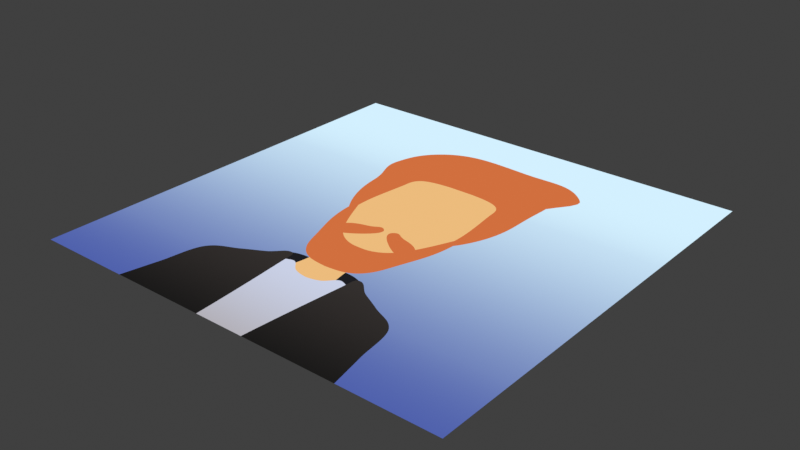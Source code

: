 # Source: 06_baked-victor.blend  (saved by Blender 2.91.1; exported with 4.5.12 LTS)
import bpy
from mathutils import Matrix  # noqa: F401  (used for matrix-valued properties, if any)

bpy.ops.wm.read_factory_settings(use_empty=True)
scene = bpy.context.scene
scene.name = 'Scene'

# ---- collections
col_collection = bpy.data.collections.new('Collection'); scene.collection.children.link(col_collection)

# ---- materials (node trees are filled in below, after node groups)
mat_material = bpy.data.materials.new('Material')
mat_material.alpha_threshold = 0.0
mat_material.line_color = (0.0, 0.0, 0.0, 1.0)

# ---- node groups
ng_victor = bpy.data.node_groups.new('Victor', 'ShaderNodeTree')
_s = ng_victor.interface.new_socket(name='Color', in_out='OUTPUT', socket_type='NodeSocketColor')
_s.default_value = (0.0, 0.0, 0.0, 0.0)
_s = ng_victor.interface.new_socket(name='Vector', in_out='INPUT', socket_type='NodeSocketVector')
_s.min_value = 0.0
_s.max_value = -1e+04
_N = ng_victor.nodes; _L = ng_victor.links
n0 = _N.new('NodeFrame'); n0.name = 'Frame.004'; n0.location = (-517, 1869)
n0.label = 'Hair'
n0.width = 1074
n1 = _N.new('NodeFrame'); n1.name = 'Frame.002'; n1.location = (-296, 57)
n1.label = 'Shirt'
n1.width = 762
n2 = _N.new('NodeFrame'); n2.name = 'Frame.003'; n2.location = (-193, 472)
n2.label = 'Head'
n2.width = 667
n3 = _N.new('NodeFrame'); n3.name = 'Frame.005'; n3.location = (-13, 903)
n3.label = 'Backside Jacket'
n3.width = 486
n4 = _N.new('NodeFrame'); n4.name = 'Frame.006'; n4.location = (-505, 1009)
n4.label = 'Sky'
n4.width = 471
n5 = _N.new('NodeFrame'); n5.name = 'Frame.001'; n5.location = (-293, -366)
n5.label = 'Jacket'
n5.width = 779
n6 = _N.new('NodeFrame'); n6.name = 'Frame'; n6.location = (-303, -809)
n6.label = 'Mustache'
n6.width = 1020
n7 = _N.new('NodeFrame'); n7.name = 'Frame.007'; n7.location = (-1129, -1415)
n7.label = 'Beard'
n7.width = 2578
n8 = _N.new('ShaderNodeMix'); n8.name = 'Mix.003'; n8.location = (625, 1230)
n8.data_type = 'RGBA'
n9 = _N.new('ShaderNodeRGBCurve'); n9.name = 'RGB Curves.006'; n9.location = (773, -30)
_c = n9.mapping.curves[3]
while len(_c.points) > 2: _c.points.remove(_c.points[-1])
_c.points[0].location = (0.01364, 0.6625); _c.points[0].handle_type = 'AUTO'
_c.points[1].location = (0.24545, 0.65); _c.points[1].handle_type = 'AUTO'
_p = _c.points.new(0.40455, 0.48125); _p.handle_type = 'AUTO'
_p = _c.points.new(0.53636, 0.425); _p.handle_type = 'AUTO'
_p = _c.points.new(0.60909, 0.3875); _p.handle_type = 'AUTO'
_p = _c.points.new(0.64545, 0.50625); _p.handle_type = 'AUTO'
_p = _c.points.new(0.73636, 0.625); _p.handle_type = 'AUTO'
_p = _c.points.new(1.0, 0.65625); _p.handle_type = 'AUTO'
n9.mapping.update()
n9.inputs[1].default_value = (0.0, 0.0, 0.0, 1.0)
n10 = _N.new('ShaderNodeRGBCurve'); n10.name = 'RGB Curves.002'; n10.location = (211, -30)
_c = n10.mapping.curves[3]
while len(_c.points) > 2: _c.points.remove(_c.points[-1])
_c.points[0].location = (0.0, 0.125); _c.points[0].handle_type = 'AUTO'
_c.points[1].location = (0.13636, 0.0875); _c.points[1].handle_type = 'AUTO'
_p = _c.points.new(0.29545, 0.09375); _p.handle_type = 'AUTO'
_p = _c.points.new(0.40455, 0.19375); _p.handle_type = 'AUTO'
_p = _c.points.new(0.80909, 0.2125); _p.handle_type = 'AUTO'
_p = _c.points.new(0.89091, 0.1875); _p.handle_type = 'AUTO'
_p = _c.points.new(0.92273, 0.0); _p.handle_type = 'AUTO'
n10.mapping.update()
n11 = _N.new('ShaderNodeMath'); n11.name = 'Math.003'; n11.location = (497, -213)
n11.operation = 'GREATER_THAN'
n11.inputs[2].default_value = 0.0
n12 = _N.new('ShaderNodeMath'); n12.name = 'Math.002'; n12.location = (591, -224)
n12.operation = 'GREATER_THAN'
n12.inputs[2].default_value = 0.0
n13 = _N.new('ShaderNodeMix'); n13.name = 'Mix.005'; n13.location = (579, 719)
n13.data_type = 'RGBA'
n13.inputs[7].default_value = (0.01184, 0.01197, 0.01518, 1.0)
n14 = _N.new('ShaderNodeMix'); n14.name = 'Mix.002'; n14.location = (554, 257)
n14.data_type = 'RGBA'
n14.inputs[7].default_value = (0.8429, 0.5013, 0.2036, 1.0)
n15 = _N.new('ShaderNodeRGBCurve'); n15.name = 'RGB Curves.003'; n15.location = (30, -30)
_c = n15.mapping.curves[3]
while len(_c.points) > 2: _c.points.remove(_c.points[-1])
_c.points[0].location = (0.00455, 0.8375); _c.points[0].handle_type = 'AUTO'
_c.points[1].location = (0.2, 0.80625); _c.points[1].handle_type = 'AUTO'
_p = _c.points.new(0.40455, 0.00625); _p.handle_type = 'AUTO'
n15.mapping.update()
n16 = _N.new('ShaderNodeMath'); n16.name = 'Math.013'; n16.location = (316, -224)
n16.operation = 'GREATER_THAN'
n16.inputs[2].default_value = 0.0
n17 = _N.new('ShaderNodeRGBCurve'); n17.name = 'RGB Curves.001'; n17.location = (305, -30)
_c = n17.mapping.curves[3]
while len(_c.points) > 2: _c.points.remove(_c.points[-1])
_c.points[0].location = (0.0, 0.7375); _c.points[0].handle_type = 'AUTO'
_c.points[1].location = (0.05455, 0.75); _c.points[1].handle_type = 'AUTO'
_p = _c.points.new(0.12273, 0.79375); _p.handle_type = 'AUTO'
_p = _c.points.new(0.40455, 0.00625); _p.handle_type = 'AUTO'
n17.mapping.update()
n18 = _N.new('ShaderNodeMath'); n18.name = 'Math.014'; n18.location = (30, -108)
n18.operation = 'DIVIDE'
n18.inputs[1].default_value = 2.0
n18.inputs[2].default_value = 0.0
n19 = _N.new('ShaderNodeRGBCurve'); n19.name = 'RGB Curves'; n19.location = (324, -30)
_c = n19.mapping.curves[3]
while len(_c.points) > 2: _c.points.remove(_c.points[-1])
_c.points[0].location = (0.08636, 0.05); _c.points[0].handle_type = 'AUTO'
_c.points[1].location = (0.14091, 0.7625); _c.points[1].handle_type = 'AUTO'
_p = _c.points.new(0.15, 0.83125); _p.handle_type = 'AUTO'
_p = _c.points.new(0.23636, 0.78125); _p.handle_type = 'AUTO'
_p = _c.points.new(0.31818, 0.7375); _p.handle_type = 'AUTO'
_p = _c.points.new(0.43182, 0.66875); _p.handle_type = 'AUTO'
_p = _c.points.new(0.46818, 0.5); _p.handle_type = 'AUTO'
_p = _c.points.new(0.56818, 0.0); _p.handle_type = 'AUTO'
n19.mapping.update()
n20 = _N.new('ShaderNodeMath'); n20.name = 'Math.001'; n20.location = (608, -134)
n20.operation = 'GREATER_THAN'
n20.inputs[2].default_value = 0.0
n21 = _N.new('ShaderNodeValToRGB'); n21.name = 'ColorRamp'; n21.location = (201, -30)
n21.color_ramp.interpolation = 'B_SPLINE'
while len(n21.color_ramp.elements) > 1: n21.color_ramp.elements.remove(n21.color_ramp.elements[-1])
n21.color_ramp.elements[0].position = 0.3364; n21.color_ramp.elements[0].color = (0.06675, 0.103, 0.4019, 1.0)
_e = n21.color_ramp.elements.new(0.7864); _e.color = (0.6523, 0.8722, 1.0, 1.0)
n22 = _N.new('ShaderNodeValToRGB'); n22.name = 'ColorRamp.002'; n22.location = (30, -132)
n22.color_ramp.interpolation = 'B_SPLINE'
while len(n22.color_ramp.elements) > 1: n22.color_ramp.elements.remove(n22.color_ramp.elements[-1])
n22.color_ramp.elements[0].position = 0.2091; n22.color_ramp.elements[0].color = (0.3709, 0.3196, 0.2946, 1.0)
_e = n22.color_ramp.elements.new(0.6364); _e.color = (0.5969, 0.6489, 0.8204, 1.0)
n23 = _N.new('ShaderNodeValToRGB'); n23.name = 'ColorRamp.001'; n23.location = (30, -40)
n23.color_ramp.interpolation = 'B_SPLINE'
while len(n23.color_ramp.elements) > 1: n23.color_ramp.elements.remove(n23.color_ramp.elements[-1])
n23.color_ramp.elements[0].position = 0.2909; n23.color_ramp.elements[0].color = (0.003181, 0.00395, 0.004184, 1.0)
_e = n23.color_ramp.elements.new(0.7273); _e.color = (0.03569, 0.03058, 0.0287, 1.0)
n24 = _N.new('ShaderNodeMath'); n24.name = 'Math.004'; n24.location = (30, -218)
n24.operation = 'SUBTRACT'
n24.use_clamp = True
n24.inputs[1].default_value = 0.7
n24.inputs[2].default_value = 0.0
n25 = _N.new('ShaderNodeCombineXYZ'); n25.name = 'Combine XYZ'; n25.location = (241, -122)
n26 = _N.new('ShaderNodeVectorMath'); n26.name = 'Vector Math.003'; n26.location = (416, -104)
n26.operation = 'LENGTH'
n26.inputs[1].default_value = (0.0, -1.0, 0.0)
n27 = _N.new('ShaderNodeMath'); n27.name = 'Math.009'; n27.location = (250, -281)
n27.operation = 'ARCTAN2'
n27.inputs[2].default_value = 0.0
n28 = _N.new('ShaderNodeMapRange'); n28.name = 'Map Range.001'; n28.location = (414, -235)
n28.inputs[1].default_value = -3.142
n28.inputs[2].default_value = 3.142
n29 = _N.new('ShaderNodeRGBCurve'); n29.name = 'RGB Curves.005'; n29.location = (576, -189)
_c = n29.mapping.curves[3]
while len(_c.points) > 2: _c.points.remove(_c.points[-1])
_c.points[0].location = (0.01818, 0.58125); _c.points[0].handle_type = 'AUTO'
_c.points[1].location = (0.12273, 0.53125); _c.points[1].handle_type = 'AUTO'
_p = _c.points.new(0.29545, 0.59375); _p.handle_type = 'AUTO'
_p = _c.points.new(0.40909, 0.475); _p.handle_type = 'AUTO'
_p = _c.points.new(0.49091, 0.45); _p.handle_type = 'AUTO'
_p = _c.points.new(0.65909, 0.4375); _p.handle_type = 'AUTO'
_p = _c.points.new(0.82727, 0.34375); _p.handle_type = 'AUTO'
_p = _c.points.new(0.89091, 0.5); _p.handle_type = 'AUTO'
_p = _c.points.new(0.99091, 0.5); _p.handle_type = 'AUTO'
n29.mapping.update()
n30 = _N.new('ShaderNodeMath'); n30.name = 'Math.010'; n30.location = (846, -30)
n30.inputs[2].default_value = 0.0
n31 = _N.new('NodeReroute'); n31.name = 'Reroute'; n31.location = (196, -370)
n31.width = 16
n31.socket_idname = 'NodeSocketFloat'
n32 = _N.new('ShaderNodeMath'); n32.name = 'Math.008'; n32.location = (58, -127)
n32.operation = 'SUBTRACT'
n32.inputs[1].default_value = 0.03
n32.inputs[2].default_value = 0.0
n33 = _N.new('ShaderNodeMath'); n33.name = 'Math.012'; n33.location = (30, -306)
n33.operation = 'SUBTRACT'
n33.inputs[1].default_value = 1.13
n33.inputs[2].default_value = 0.0
n34 = _N.new('ShaderNodeMath'); n34.name = 'Math.011'; n34.location = (850, -201)
n34.operation = 'LESS_THAN'
n34.inputs[2].default_value = 0.0
n35 = _N.new('ShaderNodeMix'); n35.name = 'Mix.001'; n35.location = (604, -293)
n35.data_type = 'RGBA'
n36 = _N.new('ShaderNodeMix'); n36.name = 'Mix'; n36.location = (582, -16)
n36.data_type = 'RGBA'
n37 = _N.new('ShaderNodeSeparateXYZ'); n37.name = 'Separate XYZ'; n37.location = (-932, -290)
n38 = _N.new('ShaderNodeMath'); n38.name = 'Math'; n38.location = (-478, -600)
n38.width = 148
n38.operation = 'ABSOLUTE'
n38.inputs[2].default_value = 0.0
n39 = _N.new('ShaderNodeSeparateXYZ'); n39.name = 'Separate XYZ.001'; n39.location = (196, -583)
n40 = _N.new('ShaderNodeVectorMath'); n40.name = 'Vector Math.002'; n40.location = (411, -604)
n40.operation = 'LENGTH'
n40.inputs[1].default_value = (0.0, -1.0, 0.0)
n41 = _N.new('ShaderNodeMath'); n41.name = 'Math.006'; n41.location = (106, -302)
n41.operation = 'ARCTAN2'
n41.inputs[2].default_value = 0.0
n42 = _N.new('ShaderNodeMapRange'); n42.name = 'Map Range'; n42.location = (270, -257)
n42.inputs[1].default_value = -3.142
n42.inputs[2].default_value = 3.142
n43 = _N.new('ShaderNodeRGBCurve'); n43.name = 'RGB Curves.004'; n43.location = (432, -210)
_c = n43.mapping.curves[3]
while len(_c.points) > 2: _c.points.remove(_c.points[-1])
_c.points[0].location = (0.01364, 0.6625); _c.points[0].handle_type = 'AUTO'
_c.points[1].location = (0.27727, 0.65625); _c.points[1].handle_type = 'AUTO'
_p = _c.points.new(0.34545, 0.5375); _p.handle_type = 'AUTO'
_p = _c.points.new(0.41364, 0.475); _p.handle_type = 'AUTO'
_p = _c.points.new(0.52273, 0.49375); _p.handle_type = 'AUTO'
_p = _c.points.new(0.62273, 0.4125); _p.handle_type = 'AUTO'
_p = _c.points.new(0.64091, 0.55625); _p.handle_type = 'AUTO'
_p = _c.points.new(0.72727, 0.6625); _p.handle_type = 'AUTO'
_p = _c.points.new(1.0, 0.65625); _p.handle_type = 'AUTO'
n43.mapping.update()
n44 = _N.new('ShaderNodeMath'); n44.name = 'Math.007'; n44.location = (722, -474)
n44.inputs[2].default_value = 0.0
n45 = _N.new('ShaderNodeMath'); n45.name = 'Math.005'; n45.location = (904, -489)
n45.operation = 'LESS_THAN'
n45.inputs[1].default_value = 1.0
n45.inputs[2].default_value = 0.0
n46 = _N.new('ShaderNodeVectorMath'); n46.name = 'Vector Math.001'; n46.location = (30, -588)
n46.operation = 'SUBTRACT'
n46.inputs[1].default_value = (0.0, 1.42, 0.0)
n47 = _N.new('NodeReroute'); n47.name = 'Reroute.001'; n47.location = (692, -636)
n47.width = 16
n48 = _N.new('ShaderNodeMix'); n48.name = 'Mix.004'; n48.location = (763, -581)
n48.data_type = 'RGBA'
n49 = _N.new('NodeGroupOutput'); n49.name = 'Group Output'; n49.location = (1479, 0)
n50 = _N.new('ShaderNodeMix'); n50.name = 'Mix.006'; n50.location = (951, -811)
n50.data_type = 'RGBA'
n51 = _N.new('ShaderNodeRGBCurve'); n51.name = 'RGB Curves.008'; n51.location = (1940, -31)
_c = n51.mapping.curves[3]
while len(_c.points) > 2: _c.points.remove(_c.points[-1])
_c.points[0].location = (0.0, 0.78125); _c.points[0].handle_type = 'AUTO'
_c.points[1].location = (0.26364, 0.725); _c.points[1].handle_type = 'AUTO'
_p = _c.points.new(0.3, 0.65); _p.handle_type = 'AUTO'
_p = _c.points.new(0.41364, 0.30625); _p.handle_type = 'AUTO'
_p = _c.points.new(0.51818, 0.3125); _p.handle_type = 'AUTO'
_p = _c.points.new(0.72727, 0.4625); _p.handle_type = 'AUTO'
_p = _c.points.new(0.89545, 0.44375); _p.handle_type = 'AUTO'
_p = _c.points.new(1.0, 0.44375); _p.handle_type = 'AUTO'
n51.mapping.update()
n52 = _N.new('ShaderNodeCombineXYZ'); n52.name = 'Combine XYZ.001'; n52.location = (1174, -179)
n53 = _N.new('ShaderNodeMapRange'); n53.name = 'Map Range.002'; n53.location = (1779, -77)
n53.inputs[2].default_value = 3.142
n54 = _N.new('ShaderNodeMath'); n54.name = 'Math.015'; n54.location = (1614, -122)
n54.operation = 'ARCTAN2'
n54.inputs[2].default_value = 0.0
n55 = _N.new('ShaderNodeVectorMath'); n55.name = 'Vector Math.005'; n55.location = (1419, -316)
n55.operation = 'SUBTRACT'
n55.inputs[1].default_value = (0.0, 2.11, 0.0)
n56 = _N.new('ShaderNodeSeparateXYZ'); n56.name = 'Separate XYZ.003'; n56.location = (398, -133)
n57 = _N.new('ShaderNodeVectorMath'); n57.name = 'Vector Math.006'; n57.location = (208, -30)
n57.operation = 'MULTIPLY'
n57.inputs[1].default_value = (3.31, 2.1, 1.0)
n58 = _N.new('ShaderNodeCombineXYZ'); n58.name = 'Combine XYZ.002'; n58.location = (30, -85)
n59 = _N.new('ShaderNodeSeparateXYZ'); n59.name = 'Separate XYZ.002'; n59.location = (1414, -130)
n60 = _N.new('ShaderNodeRGBCurve'); n60.name = 'RGB Curves.007'; n60.location = (622, -209)
_c = n60.mapping.curves[3]
while len(_c.points) > 2: _c.points.remove(_c.points[-1])
_c.points[0].location = (0.0, 0.0); _c.points[0].handle_type = 'AUTO'
_c.points[1].location = (0.56364, 0.1625); _c.points[1].handle_type = 'AUTO'
_p = _c.points.new(1.0, 1.0); _p.handle_type = 'AUTO'
n60.mapping.update()
n61 = _N.new('ShaderNodeMath'); n61.name = 'Math.016'; n61.location = (950, -262)
n61.operation = 'SUBTRACT'
n61.inputs[2].default_value = 0.0
n62 = _N.new('ShaderNodeMath'); n62.name = 'Math.018'; n62.location = (2408, -296)
n62.operation = 'LESS_THAN'
n62.inputs[1].default_value = 0.8
n62.inputs[2].default_value = 0.0
n63 = _N.new('ShaderNodeMath'); n63.name = 'Math.017'; n63.location = (2230, -294)
n63.inputs[2].default_value = 0.0
n64 = _N.new('ShaderNodeVectorMath'); n64.name = 'Vector Math.004'; n64.location = (1919, -424)
n64.operation = 'LENGTH'
n64.inputs[1].default_value = (0.0, -1.0, 0.0)
n65 = _N.new('ShaderNodeRGB'); n65.name = 'RGB'; n65.location = (-256, 682)
n65.outputs[0].default_value = (0.6383, 0.1595, 0.04856, 1.0)
n66 = _N.new('NodeReroute'); n66.name = 'Reroute.002'; n66.location = (-1115, -253)
n66.width = 16
n66.hide = True
n66.socket_idname = 'NodeSocketVector'
n67 = _N.new('ShaderNodeVectorMath'); n67.name = 'Vector Math.007'; n67.location = (-1402, -175)
n67.operation = 'SCALE'
n67.inputs[1].default_value = (0.0, -1.0, 0.0)
n67.inputs[3].default_value = 1.8
n68 = _N.new('NodeGroupInput'); n68.name = 'Group Input'; n68.location = (-1890, -258)
n69 = _N.new('ShaderNodeVectorMath'); n69.name = 'Vector Math'; n69.location = (-1644, -226)
n69.operation = 'SUBTRACT'
n69.inputs[1].default_value = (0.5, -0.19, 0.0)
n9.parent = n0
n10.parent = n2
n11.parent = n2
n12.parent = n1
n15.parent = n3
n16.parent = n3
n17.parent = n1
n18.parent = n4
n19.parent = n5
n20.parent = n5
n21.parent = n4
n22.parent = n1
n23.parent = n5
n24.parent = n2
n25.parent = n6
n26.parent = n6
n27.parent = n6
n28.parent = n6
n29.parent = n6
n30.parent = n6
n31.parent = n6
n32.parent = n6
n33.parent = n6
n34.parent = n6
n39.parent = n0
n40.parent = n0
n41.parent = n0
n42.parent = n0
n43.parent = n0
n44.parent = n0
n45.parent = n0
n46.parent = n0
n51.parent = n7
n52.parent = n7
n53.parent = n7
n54.parent = n7
n55.parent = n7
n56.parent = n7
n57.parent = n7
n58.parent = n7
n59.parent = n7
n60.parent = n7
n61.parent = n7
n62.parent = n7
n63.parent = n7
n64.parent = n7
_L.new(n37.outputs[0], n38.inputs[0])
_L.new(n38.outputs[0], n19.inputs[1])
_L.new(n66.outputs[0], n37.inputs[0])
_L.new(n19.outputs[0], n20.inputs[0])
_L.new(n37.outputs[1], n20.inputs[1])
_L.new(n38.outputs[0], n17.inputs[1])
_L.new(n17.outputs[0], n12.inputs[0])
_L.new(n37.outputs[1], n12.inputs[1])
_L.new(n36.outputs[2], n35.inputs[6])
_L.new(n12.outputs[0], n36.inputs[0])
_L.new(n20.outputs[0], n35.inputs[0])
_L.new(n37.outputs[1], n24.inputs[0])
_L.new(n38.outputs[0], n11.inputs[1])
_L.new(n10.outputs[0], n11.inputs[0])
_L.new(n24.outputs[0], n10.inputs[1])
_L.new(n11.outputs[0], n14.inputs[0])
_L.new(n14.outputs[2], n36.inputs[6])
_L.new(n8.outputs[2], n13.inputs[6])
_L.new(n66.outputs[0], n46.inputs[0])
_L.new(n46.outputs[0], n39.inputs[0])
_L.new(n40.outputs[1], n44.inputs[0])
_L.new(n45.outputs[0], n8.inputs[0])
_L.new(n39.outputs[0], n41.inputs[0])
_L.new(n39.outputs[1], n41.inputs[1])
_L.new(n41.outputs[0], n42.inputs[0])
_L.new(n42.outputs[0], n43.inputs[1])
_L.new(n44.outputs[0], n45.inputs[0])
_L.new(n43.outputs[0], n44.inputs[1])
_L.new(n35.outputs[2], n48.inputs[6])
_L.new(n46.outputs[0], n40.inputs[0])
_L.new(n47.outputs[0], n48.inputs[7])
_L.new(n65.outputs[0], n8.inputs[7])
_L.new(n38.outputs[0], n32.inputs[0])
_L.new(n32.outputs[0], n25.inputs[0])
_L.new(n25.outputs[0], n26.inputs[0])
_L.new(n31.outputs[0], n25.inputs[1])
_L.new(n26.outputs[1], n30.inputs[0])
_L.new(n27.outputs[0], n28.inputs[0])
_L.new(n28.outputs[0], n29.inputs[1])
_L.new(n32.outputs[0], n27.inputs[0])
_L.new(n31.outputs[0], n27.inputs[1])
_L.new(n30.outputs[0], n34.inputs[0])
_L.new(n29.outputs[0], n30.inputs[1])
_L.new(n34.outputs[0], n48.inputs[0])
_L.new(n37.outputs[1], n33.inputs[0])
_L.new(n33.outputs[0], n31.inputs[0])
_L.new(n15.outputs[0], n16.inputs[0])
_L.new(n38.outputs[0], n15.inputs[1])
_L.new(n13.outputs[2], n14.inputs[6])
_L.new(n16.outputs[0], n13.inputs[0])
_L.new(n37.outputs[1], n16.inputs[1])
_L.new(n37.outputs[1], n18.inputs[0])
_L.new(n18.outputs[0], n21.inputs[0])
_L.new(n37.outputs[1], n23.inputs[0])
_L.new(n37.outputs[1], n22.inputs[0])
_L.new(n21.outputs[0], n8.inputs[6])
_L.new(n22.outputs[0], n36.inputs[7])
_L.new(n23.outputs[0], n35.inputs[7])
_L.new(n61.outputs[0], n52.inputs[1])
_L.new(n60.outputs[0], n52.inputs[0])
_L.new(n60.outputs[0], n61.inputs[1])
_L.new(n55.outputs[0], n59.inputs[0])
_L.new(n64.outputs[1], n63.inputs[0])
_L.new(n59.outputs[0], n54.inputs[0])
_L.new(n59.outputs[1], n54.inputs[1])
_L.new(n54.outputs[0], n53.inputs[0])
_L.new(n53.outputs[0], n51.inputs[1])
_L.new(n63.outputs[0], n62.inputs[0])
_L.new(n51.outputs[0], n63.inputs[1])
_L.new(n48.outputs[2], n50.inputs[6])
_L.new(n65.outputs[0], n47.inputs[0])
_L.new(n47.outputs[0], n50.inputs[7])
_L.new(n62.outputs[0], n50.inputs[0])
_L.new(n52.outputs[0], n55.inputs[0])
_L.new(n55.outputs[0], n64.inputs[0])
_L.new(n37.outputs[1], n58.inputs[1])
_L.new(n56.outputs[1], n61.inputs[0])
_L.new(n38.outputs[0], n58.inputs[0])
_L.new(n56.outputs[0], n60.inputs[1])
_L.new(n58.outputs[0], n57.inputs[0])
_L.new(n57.outputs[0], n56.inputs[0])
_L.new(n50.outputs[2], n49.inputs[0])
_L.new(n68.outputs[0], n69.inputs[0])
_L.new(n69.outputs[0], n67.inputs[0])
_L.new(n67.outputs[0], n66.inputs[0])
n49.is_active_output = True

# ---- material node trees
mat_material.use_nodes = True; mat_material.node_tree.nodes.clear()
_N = mat_material.node_tree.nodes; _L = mat_material.node_tree.links
n0 = _N.new('ShaderNodeOutputMaterial'); n0.name = 'Material Output'; n0.location = (300, 300)
n1 = _N.new('ShaderNodeEmission'); n1.name = 'Emission Viewer'; n1.location = (300, 340)
n1.label = 'Viewer'
n1.hide = True
n2 = _N.new('ShaderNodeUVMap'); n2.name = 'UV Map'; n2.location = (-176, 278)
n3 = _N.new('ShaderNodeGroup'); n3.name = 'Group'; n3.location = (0, 302)
n3.node_tree = ng_victor
_L.new(n1.outputs[0], n0.inputs[0])
_L.new(n2.outputs[0], n3.inputs[0])
_L.new(n3.outputs[0], n1.inputs[0])
n0.is_active_output = True

# ---- world
world_world = bpy.data.worlds.new('World'); scene.world = world_world
world_world.use_nodes = True; world_world.node_tree.nodes.clear()
_N = world_world.node_tree.nodes; _L = world_world.node_tree.links
n0 = _N.new('ShaderNodeOutputWorld'); n0.name = 'World Output'; n0.location = (300, 300)
n1 = _N.new('ShaderNodeBackground'); n1.name = 'Background'; n1.location = (10, 300)
n1.inputs[0].default_value = (0.05088, 0.05088, 0.05088, 1.0)
_L.new(n1.outputs[0], n0.inputs[0])
n0.is_active_output = True
world_world.color = (0.05088, 0.05088, 0.05088)
world_world.use_sun_shadow = False
world_world.sun_shadow_jitter_overblur = 0.0

# ---- meshes
me_plane = bpy.data.meshes.new('Plane')
me_plane.from_pydata([(-1.0, -1.0, 0.0), (1.0, -1.0, 0.0), (-1.0, 1.0, 0.0), (1.0, 1.0, 0.0)], [], [(0, 2, 3, 1)])
_uv = me_plane.uv_layers.new(name='UVMap')
_uv.uv.foreach_set('vector', [0.0, 0.0, 0.0, 1.0, 1.0, 1.0, 1.0, 0.0])
me_plane.materials.append(mat_material)
me_plane.use_remesh_fix_poles = True
me_plane.use_remesh_preserve_attributes = False
me_plane.use_mirror_vertex_groups = False
me_plane.update()

# ---- objects
ob_plane = bpy.data.objects.new('Plane', me_plane)

# ---- transforms, parenting, visibility, modifiers, constraints
ob_plane.location = (0.0, 0.0, 0.0)
ob_plane.lineart.crease_threshold = 0.0

# ---- collection membership
col_collection.objects.link(ob_plane)

# ---- scene / render settings (as saved in the file)
scene.frame_start = 1; scene.frame_end = 250; scene.frame_set(79)
scene.render.engine = 'CYCLES'
scene.cycles.use_denoising = False
scene.cycles.samples = 128
scene.cycles.sampling_pattern = 'TABULATED_SOBOL'
scene.cycles.use_adaptive_sampling = False
scene.cycles.use_light_tree = False
scene.cycles.bake_type = 'EMIT'
scene.eevee.use_gtao = True
scene.eevee.use_raytracing = True
scene.view_settings.view_transform = 'Standard'
bpy.context.view_layer.update()

# ---- added for rendering (the .blend has no active camera): camera
cam_auto = bpy.data.cameras.new('AutoCamera')
cam_auto.lens = 50.0
cam_auto.sensor_width = 36.0
cam_auto.clip_end = 1000.0
ob_auto_camera = bpy.data.objects.new('AutoCamera', cam_auto)
scene.collection.objects.link(ob_auto_camera)
ob_auto_camera.location = (2.61693, -3.14032, 2.09354)
ob_auto_camera.rotation_euler = (1.09748, -7.21219e-08, 0.694738)
scene.camera = ob_auto_camera
bpy.context.view_layer.update()
